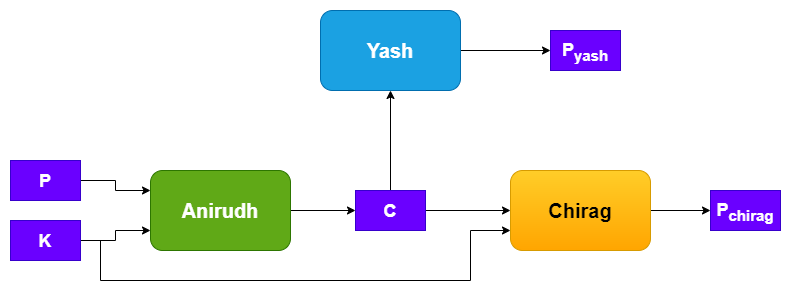

The diagram above was exported from draw.io. Its source (the exported page's mxGraphModel, read from the mxfile embedded in the PNG):
<mxGraphModel dx="1038" dy="539" grid="1" gridSize="10" guides="1" tooltips="1" connect="1" arrows="1" fold="1" page="1" pageScale="1" pageWidth="850" pageHeight="1100" math="0" shadow="0">
  <root>
    <mxCell id="0" />
    <mxCell id="1" parent="0" />
    <mxCell id="PHgH-ut0dDG4uli4DGeV-13" style="edgeStyle=orthogonalEdgeStyle;rounded=0;orthogonalLoop=1;jettySize=auto;html=1;entryX=0;entryY=0.5;entryDx=0;entryDy=0;fontSize=20;" edge="1" parent="1" source="PHgH-ut0dDG4uli4DGeV-1" target="PHgH-ut0dDG4uli4DGeV-12">
      <mxGeometry relative="1" as="geometry" />
    </mxCell>
    <mxCell id="PHgH-ut0dDG4uli4DGeV-1" value="&lt;b&gt;&lt;font style=&quot;font-size: 20px;&quot;&gt;Anirudh&lt;/font&gt;&lt;/b&gt;" style="rounded=1;whiteSpace=wrap;html=1;fillColor=#60a917;fontColor=#ffffff;strokeColor=#2D7600;" vertex="1" parent="1">
      <mxGeometry x="160" y="320" width="140" height="80" as="geometry" />
    </mxCell>
    <mxCell id="PHgH-ut0dDG4uli4DGeV-20" style="edgeStyle=orthogonalEdgeStyle;rounded=0;orthogonalLoop=1;jettySize=auto;html=1;entryX=0;entryY=0.5;entryDx=0;entryDy=0;fontSize=20;" edge="1" parent="1" source="PHgH-ut0dDG4uli4DGeV-2" target="PHgH-ut0dDG4uli4DGeV-18">
      <mxGeometry relative="1" as="geometry" />
    </mxCell>
    <mxCell id="PHgH-ut0dDG4uli4DGeV-2" value="&lt;b&gt;&lt;font style=&quot;font-size: 20px;&quot;&gt;Chirag&lt;/font&gt;&lt;/b&gt;" style="rounded=1;whiteSpace=wrap;html=1;fillColor=#ffcd28;strokeColor=#d79b00;gradientColor=#ffa500;" vertex="1" parent="1">
      <mxGeometry x="520" y="320" width="140" height="80" as="geometry" />
    </mxCell>
    <mxCell id="PHgH-ut0dDG4uli4DGeV-19" style="edgeStyle=orthogonalEdgeStyle;rounded=0;orthogonalLoop=1;jettySize=auto;html=1;entryX=0;entryY=0.5;entryDx=0;entryDy=0;fontSize=20;" edge="1" parent="1" source="PHgH-ut0dDG4uli4DGeV-3" target="PHgH-ut0dDG4uli4DGeV-17">
      <mxGeometry relative="1" as="geometry" />
    </mxCell>
    <mxCell id="PHgH-ut0dDG4uli4DGeV-3" value="&lt;b&gt;&lt;font style=&quot;font-size: 20px;&quot;&gt;Yash&lt;/font&gt;&lt;/b&gt;" style="rounded=1;whiteSpace=wrap;html=1;fillColor=#1ba1e2;fontColor=#ffffff;strokeColor=#006EAF;" vertex="1" parent="1">
      <mxGeometry x="330" y="160" width="140" height="80" as="geometry" />
    </mxCell>
    <mxCell id="PHgH-ut0dDG4uli4DGeV-10" style="edgeStyle=orthogonalEdgeStyle;rounded=0;orthogonalLoop=1;jettySize=auto;html=1;entryX=0;entryY=0.25;entryDx=0;entryDy=0;fontSize=20;" edge="1" parent="1" source="PHgH-ut0dDG4uli4DGeV-5" target="PHgH-ut0dDG4uli4DGeV-1">
      <mxGeometry relative="1" as="geometry" />
    </mxCell>
    <mxCell id="PHgH-ut0dDG4uli4DGeV-5" value="&lt;b&gt;&lt;font style=&quot;font-size: 18px;&quot;&gt;P&lt;/font&gt;&lt;/b&gt;" style="rounded=0;whiteSpace=wrap;html=1;fontSize=20;fillColor=#6a00ff;strokeColor=#3700CC;fontColor=#ffffff;shadow=0;" vertex="1" parent="1">
      <mxGeometry x="20" y="310" width="70" height="40" as="geometry" />
    </mxCell>
    <mxCell id="PHgH-ut0dDG4uli4DGeV-11" style="edgeStyle=orthogonalEdgeStyle;rounded=0;orthogonalLoop=1;jettySize=auto;html=1;entryX=0;entryY=0.75;entryDx=0;entryDy=0;fontSize=20;" edge="1" parent="1" source="PHgH-ut0dDG4uli4DGeV-6" target="PHgH-ut0dDG4uli4DGeV-1">
      <mxGeometry relative="1" as="geometry" />
    </mxCell>
    <mxCell id="PHgH-ut0dDG4uli4DGeV-6" value="&lt;b&gt;&lt;font style=&quot;font-size: 18px;&quot;&gt;K&lt;/font&gt;&lt;/b&gt;" style="rounded=0;whiteSpace=wrap;html=1;fontSize=20;fillColor=#6a00ff;strokeColor=#3700CC;fontColor=#ffffff;" vertex="1" parent="1">
      <mxGeometry x="20" y="370" width="70" height="40" as="geometry" />
    </mxCell>
    <mxCell id="PHgH-ut0dDG4uli4DGeV-14" style="edgeStyle=orthogonalEdgeStyle;rounded=0;orthogonalLoop=1;jettySize=auto;html=1;entryX=0;entryY=0.5;entryDx=0;entryDy=0;fontSize=20;" edge="1" parent="1" source="PHgH-ut0dDG4uli4DGeV-12" target="PHgH-ut0dDG4uli4DGeV-2">
      <mxGeometry relative="1" as="geometry" />
    </mxCell>
    <mxCell id="PHgH-ut0dDG4uli4DGeV-16" style="edgeStyle=orthogonalEdgeStyle;rounded=0;orthogonalLoop=1;jettySize=auto;html=1;entryX=0.5;entryY=1;entryDx=0;entryDy=0;fontSize=20;" edge="1" parent="1" source="PHgH-ut0dDG4uli4DGeV-12" target="PHgH-ut0dDG4uli4DGeV-3">
      <mxGeometry relative="1" as="geometry" />
    </mxCell>
    <mxCell id="PHgH-ut0dDG4uli4DGeV-12" value="&lt;b&gt;&lt;font style=&quot;font-size: 18px;&quot;&gt;C&lt;/font&gt;&lt;/b&gt;" style="rounded=0;whiteSpace=wrap;html=1;fontSize=20;fillColor=#6a00ff;strokeColor=#3700CC;fontColor=#ffffff;" vertex="1" parent="1">
      <mxGeometry x="365" y="340" width="70" height="40" as="geometry" />
    </mxCell>
    <mxCell id="PHgH-ut0dDG4uli4DGeV-15" value="" style="endArrow=classic;html=1;rounded=0;fontSize=20;entryX=0;entryY=0.75;entryDx=0;entryDy=0;" edge="1" parent="1" target="PHgH-ut0dDG4uli4DGeV-2">
      <mxGeometry width="50" height="50" relative="1" as="geometry">
        <mxPoint x="110" y="390" as="sourcePoint" />
        <mxPoint x="480" y="390" as="targetPoint" />
        <Array as="points">
          <mxPoint x="110" y="430" />
          <mxPoint x="480" y="430" />
          <mxPoint x="480" y="380" />
        </Array>
      </mxGeometry>
    </mxCell>
    <mxCell id="PHgH-ut0dDG4uli4DGeV-17" value="&lt;b style=&quot;font-size: 18px;&quot;&gt;P&lt;sub&gt;yash&lt;/sub&gt;&lt;/b&gt;" style="rounded=0;whiteSpace=wrap;html=1;fontSize=20;fillColor=#6a00ff;strokeColor=#3700CC;fontColor=#ffffff;" vertex="1" parent="1">
      <mxGeometry x="560" y="180" width="70" height="40" as="geometry" />
    </mxCell>
    <mxCell id="PHgH-ut0dDG4uli4DGeV-18" value="&lt;b style=&quot;font-size: 18px;&quot;&gt;P&lt;sub&gt;chirag&lt;/sub&gt;&lt;/b&gt;" style="rounded=0;whiteSpace=wrap;html=1;fontSize=20;fillColor=#6a00ff;strokeColor=#3700CC;fontColor=#ffffff;" vertex="1" parent="1">
      <mxGeometry x="720" y="340" width="70" height="40" as="geometry" />
    </mxCell>
  </root>
</mxGraphModel>